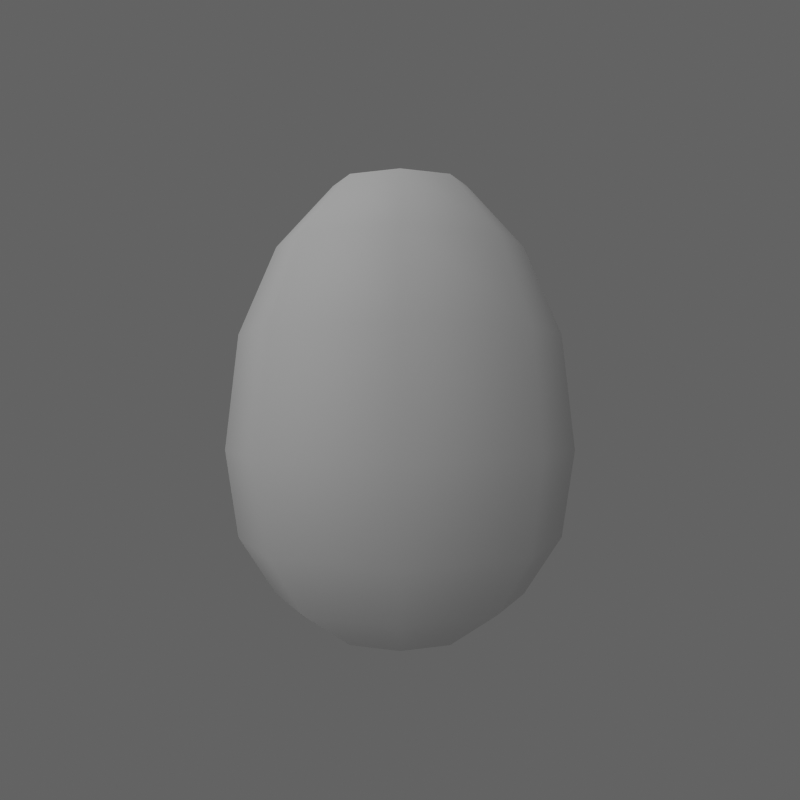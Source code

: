 # Source: easter_egg.blend  (saved by Blender 2.63.0; exported with 4.5.12 LTS)
import bpy
from mathutils import Matrix  # noqa: F401  (used for matrix-valued properties, if any)

bpy.ops.wm.read_factory_settings(use_empty=True)
scene = bpy.context.scene
scene.name = 'Scene'

# ---- collections
col_collection_1 = bpy.data.collections.new('Collection 1'); scene.collection.children.link(col_collection_1)

# ---- materials (node trees are filled in below, after node groups)
mat_easter_egg = bpy.data.materials.new('easter_egg')
mat_easter_egg.alpha_threshold = 0.0
mat_easter_egg.use_transparent_shadow = False
mat_easter_egg.roughness = 0.5
mat_easter_egg.line_color = (0.0, 0.0, 0.0, 1.0)

# ---- material node trees

# ---- world
world_world = bpy.data.worlds.new('World'); scene.world = world_world
world_world.color = (0.125, 0.125, 0.125)
world_world.use_sun_shadow = False
world_world.sun_shadow_jitter_overblur = 0.0
world_world.cycles.sampling_method = 'MANUAL'
world_world.cycles.sample_map_resolution = 256

# ---- cameras
cam_camera = bpy.data.cameras.new('Camera')
cam_camera.clip_end = 100.0
cam_camera.lens = 35.0
cam_camera.sensor_width = 32.0
cam_camera.sensor_height = 18.0
cam_camera.dof.focus_distance = 0.0
cam_camera.dof.aperture_fstop = 128.0

# ---- lights
light_sun_001 = bpy.data.lights.new('Sun.001', 'SUN')
light_sun_001.transmission_factor = 0.0
light_sun_001.angle = 1.571
light_sun_001.energy = 1.0
light_sun_001.shadow_buffer_clip_start = 0.5
light_sun_001.shadow_soft_size = 1.0
light_sun_001.shadow_cascade_max_distance = 1000.0
light_sun_001.cycles.use_multiple_importance_sampling = False

# ---- meshes
me_sphere_001 = bpy.data.meshes.new('Sphere.001')
me_sphere_001.from_pydata([(-0.3827, 0.0, 1.624), (-0.7071, 0.0, 1.275), (-0.9239, 0.0, 0.7743), (-1.0, 0.0, 0.1143), (-0.9239, 0.0, -0.3827), (-0.7071, 0.0, -0.7071), (-0.3827, 0.0, -0.9239), (-1.51e-07, 0.0, -1.0), (-0.2706, 0.2706, 1.624), (-0.5, 0.5, 1.275), (-0.6533, 0.6533, 0.7743), (-0.7071, 0.7071, 0.1143), (-0.6533, 0.6533, -0.3827), (-0.5, 0.5, -0.7071), (-0.2706, 0.2706, -0.9239), (-1.212e-07, 0.3827, 1.624), (-9.139e-08, 0.7071, 1.275), (-6.159e-08, 0.9239, 0.7743), (-9.139e-08, 1.0, 0.1143), (-9.139e-08, 0.9239, -0.3827), (-6.159e-08, 0.7071, -0.7071), (-1.212e-07, 0.3827, -0.9239), (-2.578e-07, -1.068e-07, 1.7), (0.2706, 0.2706, 1.624), (0.5, 0.5, 1.275), (0.6533, 0.6533, 0.7743), (0.7071, 0.7071, 0.1143), (0.6533, 0.6533, -0.3827), (0.5, 0.5, -0.7071), (0.2706, 0.2706, -0.9239), (0.3827, -7.451e-08, 1.624), (0.7071, -8.941e-08, 1.275), (0.9239, -1.49e-07, 0.7743), (1.0, -1.49e-07, 0.1143), (0.9239, -1.49e-07, -0.3827), (0.7071, -1.49e-07, -0.7071), (0.3827, -7.451e-08, -0.9239), (0.2706, -0.2706, 1.624), (0.5, -0.5, 1.275), (0.6533, -0.6533, 0.7743), (0.7071, -0.7071, 0.1143), (0.6533, -0.6533, -0.3827), (0.5, -0.5, -0.7071), (0.2706, -0.2706, -0.9239), (-2.702e-07, -0.3827, 1.624), (-3e-07, -0.7071, 1.275), (-3.894e-07, -0.9239, 0.7743), (-4.192e-07, -1.0, 0.1143), (-3.894e-07, -0.9239, -0.3827), (-3.596e-07, -0.7071, -0.7071), (-2.702e-07, -0.3827, -0.9239), (-0.2706, -0.2706, 1.624), (-0.5, -0.5, 1.275), (-0.6533, -0.6533, 0.7743), (-0.7071, -0.7071, 0.1143), (-0.6533, -0.6533, -0.3827), (-0.5, -0.5, -0.7071), (-0.2706, -0.2706, -0.9239)], [], [(9, 10, 2, 1), (12, 13, 5, 4), (8, 9, 1, 0), (11, 12, 4, 3), (10, 11, 3, 2), (13, 14, 6, 5), (15, 16, 9, 8), (18, 19, 12, 11), (17, 18, 11, 10), (20, 21, 14, 13), (16, 17, 10, 9), (19, 20, 13, 12), (23, 24, 16, 15), (26, 27, 19, 18), (25, 26, 18, 17), (28, 29, 21, 20), (24, 25, 17, 16), (27, 28, 20, 19), (30, 31, 24, 23), (33, 34, 27, 26), (32, 33, 26, 25), (35, 36, 29, 28), (31, 32, 25, 24), (34, 35, 28, 27), (37, 38, 31, 30), (40, 41, 34, 33), (39, 40, 33, 32), (42, 43, 36, 35), (38, 39, 32, 31), (41, 42, 35, 34), (44, 45, 38, 37), (47, 48, 41, 40), (46, 47, 40, 39), (49, 50, 43, 42), (45, 46, 39, 38), (48, 49, 42, 41), (51, 52, 45, 44), (54, 55, 48, 47), (53, 54, 47, 46), (56, 57, 50, 49), (52, 53, 46, 45), (55, 56, 49, 48), (14, 7, 6), (22, 8, 0), (21, 7, 14), (22, 15, 8), (29, 7, 21), (22, 23, 15), (36, 7, 29), (22, 30, 23), (43, 7, 36), (22, 37, 30), (50, 7, 43), (22, 44, 37), (57, 7, 50), (22, 51, 44), (0, 1, 52, 51), (3, 4, 55, 54), (6, 7, 57), (22, 0, 51), (2, 3, 54, 53), (5, 6, 57, 56), (1, 2, 53, 52), (4, 5, 56, 55)])
me_sphere_001.polygons.foreach_set('use_smooth', [True] * 64)
_uv = me_sphere_001.uv_layers.new(name='UVMap')
_uv.uv.foreach_set('vector', [0.5147, 0.8427, 0.5147, 0.6572, 0.75, 0.6572, 0.75, 0.8427, 0.5147, 0.2286, 0.5147, 0.1085, 0.75, 0.1085, 0.75, 0.2286, 0.5147, 0.9718, 0.5147, 0.8427, 0.75, 0.8427, 0.75, 0.9718, 0.5147, 0.4127, 0.5147, 0.2286, 0.75, 0.2286, 0.75, 0.4127, 0.5147, 0.6572, 0.5147, 0.4127, 0.75, 0.4127, 0.75, 0.6572, 0.5147, 0.1085, 0.5147, 0.02819, 0.75, 0.02819, 0.75, 0.1085, 0.25, 0.9718, 0.25, 0.8427, 0.4853, 0.8427, 0.4853, 0.9718, 0.25, 0.4127, 0.25, 0.2286, 0.4853, 0.2286, 0.4853, 0.4127, 0.25, 0.6572, 0.25, 0.4127, 0.4853, 0.4127, 0.4853, 0.6572, 0.25, 0.1085, 0.25, 0.02819, 0.4853, 0.02819, 0.4853, 0.1085, 0.25, 0.8427, 0.25, 0.6572, 0.4853, 0.6572, 0.4853, 0.8427, 0.25, 0.2286, 0.25, 0.1085, 0.4853, 0.1085, 0.4853, 0.2286, 0.01466, 0.9718, 0.01466, 0.8427, 0.25, 0.8427, 0.25, 0.9718, 0.01466, 0.4127, 0.01466, 0.2286, 0.25, 0.2286, 0.25, 0.4127, 0.01466, 0.6572, 0.01466, 0.4127, 0.25, 0.4127, 0.25, 0.6572, 0.01466, 0.1085, 0.01466, 0.02819, 0.25, 0.02819, 0.25, 0.1085, 0.01466, 0.8427, 0.01466, 0.6572, 0.25, 0.6572, 0.25, 0.8427, 0.01466, 0.2286, 0.01466, 0.1085, 0.25, 0.1085, 0.25, 0.2286, 0.75, 0.9718, 0.75, 0.8427, 0.5147, 0.8427, 0.5147, 0.9718, 0.75, 0.4127, 0.75, 0.2286, 0.5147, 0.2286, 0.5147, 0.4127, 0.75, 0.6572, 0.75, 0.4127, 0.5147, 0.4127, 0.5147, 0.6572, 0.75, 0.1085, 0.75, 0.02819, 0.5147, 0.02819, 0.5147, 0.1085, 0.75, 0.8427, 0.75, 0.6572, 0.5147, 0.6572, 0.5147, 0.8427, 0.75, 0.2286, 0.75, 0.1085, 0.5147, 0.1085, 0.5147, 0.2286, 0.9853, 0.9718, 0.9853, 0.8427, 0.75, 0.8427, 0.75, 0.9718, 0.9853, 0.4127, 0.9853, 0.2286, 0.75, 0.2286, 0.75, 0.4127, 0.9853, 0.6572, 0.9853, 0.4127, 0.75, 0.4127, 0.75, 0.6572, 0.9853, 0.1085, 0.9853, 0.02819, 0.75, 0.02819, 0.75, 0.1085, 0.9853, 0.8427, 0.9853, 0.6572, 0.75, 0.6572, 0.75, 0.8427, 0.9853, 0.2286, 0.9853, 0.1085, 0.75, 0.1085, 0.75, 0.2286, 0.25, 0.9718, 0.25, 0.8427, 0.01466, 0.8427, 0.01466, 0.9718, 0.25, 0.4127, 0.25, 0.2286, 0.01466, 0.2286, 0.01466, 0.4127, 0.25, 0.6572, 0.25, 0.4127, 0.01466, 0.4127, 0.01466, 0.6572, 0.25, 0.1085, 0.25, 0.02819, 0.01466, 0.02819, 0.01466, 0.1085, 0.25, 0.8427, 0.25, 0.6572, 0.01466, 0.6572, 0.01466, 0.8427, 0.25, 0.2286, 0.25, 0.1085, 0.01466, 0.1085, 0.01466, 0.2286, 0.4853, 0.9718, 0.4853, 0.8427, 0.25, 0.8427, 0.25, 0.9718, 0.4853, 0.4127, 0.4853, 0.2286, 0.25, 0.2286, 0.25, 0.4127, 0.4853, 0.6572, 0.4853, 0.4127, 0.25, 0.4127, 0.25, 0.6572, 0.4853, 0.1085, 0.4853, 0.02819, 0.25, 0.02819, 0.25, 0.1085, 0.4853, 0.8427, 0.4853, 0.6572, 0.25, 0.6572, 0.25, 0.8427, 0.4853, 0.2286, 0.4853, 0.1085, 0.25, 0.1085, 0.25, 0.2286, 0.5147, 0.02819, 0.75, 0.0, 0.75, 0.02819, 0.75, 1.0, 0.5147, 0.9718, 0.75, 0.9718, 0.25, 0.02819, 0.25, 0.0, 0.4853, 0.02819, 0.25, 1.0, 0.25, 0.9718, 0.4853, 0.9718, 0.01466, 0.02819, 0.25, 0.0, 0.25, 0.02819, 0.25, 1.0, 0.01466, 0.9718, 0.25, 0.9718, 0.75, 0.02819, 0.75, 0.0, 0.5147, 0.02819, 0.75, 1.0, 0.75, 0.9718, 0.5147, 0.9718, 0.9853, 0.02819, 0.75, 0.0, 0.75, 0.02819, 0.75, 1.0, 0.9853, 0.9718, 0.75, 0.9718, 0.25, 0.02819, 0.25, 0.0, 0.01466, 0.02819, 0.25, 1.0, 0.25, 0.9718, 0.01466, 0.9718, 0.4853, 0.02819, 0.25, 0.0, 0.25, 0.02819, 0.25, 1.0, 0.4853, 0.9718, 0.25, 0.9718, 0.75, 0.9718, 0.75, 0.8427, 0.9853, 0.8427, 0.9853, 0.9718, 0.75, 0.4127, 0.75, 0.2286, 0.9853, 0.2286, 0.9853, 0.4127, 0.75, 0.02819, 0.75, 0.0, 0.9853, 0.02819, 0.75, 1.0, 0.75, 0.9718, 0.9853, 0.9718, 0.75, 0.6572, 0.75, 0.4127, 0.9853, 0.4127, 0.9853, 0.6572, 0.75, 0.1085, 0.75, 0.02819, 0.9853, 0.02819, 0.9853, 0.1085, 0.75, 0.8427, 0.75, 0.6572, 0.9853, 0.6572, 0.9853, 0.8427, 0.75, 0.2286, 0.75, 0.1085, 0.9853, 0.1085, 0.9853, 0.2286])
me_sphere_001.materials.append(mat_easter_egg)
me_sphere_001.use_remesh_preserve_volume = False
me_sphere_001.use_remesh_preserve_attributes = False
me_sphere_001.use_mirror_vertex_groups = False
me_sphere_001.update()

# ---- objects
ob_sun = bpy.data.objects.new('Sun', light_sun_001)
ob_camera = bpy.data.objects.new('Camera', cam_camera)
ob_sphere = bpy.data.objects.new('Sphere', me_sphere_001)

# ---- transforms, parenting, visibility, modifiers, constraints
ob_sun.location = (-8.0, 0.0, 0.0)
ob_sun.rotation_euler = (0.7854, -0.0, -0.7854)
ob_sun.lineart.crease_threshold = 0.0
ob_camera.location = (0.0, -5.0, 0.0)
ob_camera.rotation_euler = (1.571, -0.0, -0.0)
ob_camera.lineart.crease_threshold = 0.0
ob_sphere.location = (0.0, 0.0, -0.4)
ob_sphere.rotation_euler = (0.0, -0.0, 3.142)
ob_sphere.lineart.crease_threshold = 0.0
_m = ob_sphere.modifiers.new('Subsurf', 'SUBSURF')
_m.show_render = False
_m.uv_smooth = 'PRESERVE_CORNERS'
_m.quality = 1
_m.render_levels = 1
_m.show_only_control_edges = False

# ---- collection membership
col_collection_1.objects.link(ob_sun)
col_collection_1.objects.link(ob_camera)
col_collection_1.objects.link(ob_sphere)

# ---- scene / render settings (as saved in the file)
scene.camera = ob_camera
scene.frame_start = 1; scene.frame_end = 250; scene.frame_set(5)
scene.render.engine = 'BLENDER_EEVEE_NEXT'
scene.render.image_settings.compression = 90
scene.render.resolution_x = 512
scene.render.resolution_y = 512
scene.render.resolution_percentage = 50
scene.render.bake_margin = 2
scene.render.bake_bias = 0.0
scene.cycles.use_denoising = False
scene.cycles.samples = 10
scene.cycles.sampling_pattern = 'TABULATED_SOBOL'
scene.cycles.light_sampling_threshold = 0.0
scene.cycles.use_adaptive_sampling = False
scene.cycles.use_light_tree = False
scene.cycles.blur_glossy = 0.0
scene.cycles.volume_bounces = 1
scene.cycles.pixel_filter_type = 'GAUSSIAN'
scene.cycles.sample_clamp_indirect = 0.0
scene.view_settings.view_transform = 'Standard'
bpy.context.view_layer.update()
